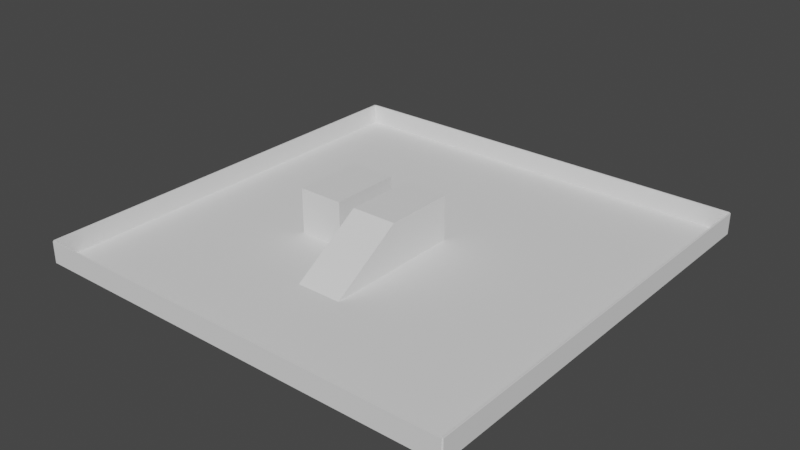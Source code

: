 # Source: DefaultLevel.blend  (saved by Blender 2.91.10; exported with 4.5.12 LTS)
import bpy
from mathutils import Matrix  # noqa: F401  (used for matrix-valued properties, if any)

bpy.ops.wm.read_factory_settings(use_empty=True)
scene = bpy.context.scene
scene.name = 'Scene'

# ---- collections
col_walls = bpy.data.collections.new('Walls'); scene.collection.children.link(col_walls)
col_obsticles = bpy.data.collections.new('Obsticles'); scene.collection.children.link(col_obsticles)

# ---- world
world_world = bpy.data.worlds.new('World'); scene.world = world_world
world_world.use_nodes = True; world_world.node_tree.nodes.clear()
_N = world_world.node_tree.nodes; _L = world_world.node_tree.links
n0 = _N.new('ShaderNodeOutputWorld'); n0.name = 'World Output'; n0.location = (300, 300)
n1 = _N.new('ShaderNodeBackground'); n1.name = 'Background'; n1.location = (10, 300)
n1.inputs[0].default_value = (0.05088, 0.05088, 0.05088, 1.0)
_L.new(n1.outputs[0], n0.inputs[0])
n0.is_active_output = True
world_world.color = (0.05088, 0.05088, 0.05088)
world_world.use_sun_shadow = False
world_world.sun_shadow_jitter_overblur = 0.0

# ---- meshes
me_cube_002 = bpy.data.meshes.new('Cube.002')
me_cube_002.from_pydata([(-1.0, -1.0, -1.0), (-1.0, -1.0, 1.0), (-1.0, 1.0, -1.0), (-1.0, 1.0, 1.0), (1.0, -1.0, -1.0), (1.0, -1.0, 1.0), (1.0, 1.0, -1.0), (1.0, 1.0, 1.0)], [], [(0, 1, 3, 2), (2, 3, 7, 6), (6, 7, 5, 4), (4, 5, 1, 0), (2, 6, 4, 0), (7, 3, 1, 5)])
_uv = me_cube_002.uv_layers.new(name='UVMap')
_uv.uv.foreach_set('vector', [0.375, 0.0, 0.625, 0.0, 0.625, 0.25, 0.375, 0.25, 0.375, 0.25, 0.625, 0.25, 0.625, 0.5, 0.375, 0.5, 0.375, 0.5, 0.625, 0.5, 0.625, 0.75, 0.375, 0.75, 0.375, 0.75, 0.625, 0.75, 0.625, 1.0, 0.375, 1.0, 0.125, 0.5, 0.375, 0.5, 0.375, 0.75, 0.125, 0.75, 0.625, 0.5, 0.875, 0.5, 0.875, 0.75, 0.625, 0.75])
me_cube_002.use_remesh_fix_poles = True
me_cube_002.use_remesh_preserve_attributes = False
me_cube_002.use_mirror_vertex_groups = False
me_cube_002.update()
me_cube_003 = bpy.data.meshes.new('Cube.003')
me_cube_003.from_pydata([(-1.0, -1.0, -1.0), (-1.0, -1.0, 1.0), (-1.0, 1.0, -1.0), (-1.0, 1.0, 1.0), (1.0, -1.0, -1.0), (1.0, -1.0, 1.0), (1.0, 1.0, -1.0), (1.0, 1.0, 1.0)], [], [(0, 1, 3, 2), (2, 3, 7, 6), (6, 7, 5, 4), (4, 5, 1, 0), (2, 6, 4, 0), (7, 3, 1, 5)])
_uv = me_cube_003.uv_layers.new(name='UVMap')
_uv.uv.foreach_set('vector', [0.375, 0.0, 0.625, 0.0, 0.625, 0.25, 0.375, 0.25, 0.375, 0.25, 0.625, 0.25, 0.625, 0.5, 0.375, 0.5, 0.375, 0.5, 0.625, 0.5, 0.625, 0.75, 0.375, 0.75, 0.375, 0.75, 0.625, 0.75, 0.625, 1.0, 0.375, 1.0, 0.125, 0.5, 0.375, 0.5, 0.375, 0.75, 0.125, 0.75, 0.625, 0.5, 0.875, 0.5, 0.875, 0.75, 0.625, 0.75])
me_cube_003.use_remesh_fix_poles = True
me_cube_003.use_remesh_preserve_attributes = False
me_cube_003.use_mirror_vertex_groups = False
me_cube_003.update()
me_cube_004 = bpy.data.meshes.new('Cube.004')
me_cube_004.from_pydata([(-1.0, -1.0, -1.0), (-1.0, -1.0, 1.0), (-1.0, 1.0, -1.0), (-1.0, 1.0, 1.0), (1.0, -1.0, -1.0), (1.0, -1.0, 1.0), (1.0, 1.0, -1.0), (1.0, 1.0, 1.0)], [], [(0, 1, 3, 2), (2, 3, 7, 6), (6, 7, 5, 4), (4, 5, 1, 0), (2, 6, 4, 0), (7, 3, 1, 5)])
_uv = me_cube_004.uv_layers.new(name='UVMap')
_uv.uv.foreach_set('vector', [0.375, 0.0, 0.625, 0.0, 0.625, 0.25, 0.375, 0.25, 0.375, 0.25, 0.625, 0.25, 0.625, 0.5, 0.375, 0.5, 0.375, 0.5, 0.625, 0.5, 0.625, 0.75, 0.375, 0.75, 0.375, 0.75, 0.625, 0.75, 0.625, 1.0, 0.375, 1.0, 0.125, 0.5, 0.375, 0.5, 0.375, 0.75, 0.125, 0.75, 0.625, 0.5, 0.875, 0.5, 0.875, 0.75, 0.625, 0.75])
me_cube_004.use_remesh_fix_poles = True
me_cube_004.use_remesh_preserve_attributes = False
me_cube_004.use_mirror_vertex_groups = False
me_cube_004.update()
me_cube_005 = bpy.data.meshes.new('Cube.005')
me_cube_005.from_pydata([(-1.0, -1.0, -1.0), (-1.0, -1.0, 1.0), (-1.0, 1.0, -1.0), (-1.0, 1.0, 1.0), (1.0, -1.0, -1.0), (1.0, -1.0, 1.0), (1.0, 1.0, -1.0), (1.0, 1.0, 1.0)], [], [(0, 1, 3, 2), (2, 3, 7, 6), (6, 7, 5, 4), (4, 5, 1, 0), (2, 6, 4, 0), (7, 3, 1, 5)])
_uv = me_cube_005.uv_layers.new(name='UVMap')
_uv.uv.foreach_set('vector', [0.375, 0.0, 0.625, 0.0, 0.625, 0.25, 0.375, 0.25, 0.375, 0.25, 0.625, 0.25, 0.625, 0.5, 0.375, 0.5, 0.375, 0.5, 0.625, 0.5, 0.625, 0.75, 0.375, 0.75, 0.375, 0.75, 0.625, 0.75, 0.625, 1.0, 0.375, 1.0, 0.125, 0.5, 0.375, 0.5, 0.375, 0.75, 0.125, 0.75, 0.625, 0.5, 0.875, 0.5, 0.875, 0.75, 0.625, 0.75])
me_cube_005.use_remesh_fix_poles = True
me_cube_005.use_remesh_preserve_attributes = False
me_cube_005.use_mirror_vertex_groups = False
me_cube_005.update()
me_cube_006 = bpy.data.meshes.new('Cube.006')
me_cube_006.from_pydata([(-1.0, -1.0, -1.0), (-1.0, -1.0, 1.0), (-1.0, 1.0, -1.0), (-1.0, 1.0, 1.0), (1.0, -1.0, -1.0), (1.0, -1.0, 1.0), (1.0, 1.0, -1.0), (1.0, 1.0, 1.0)], [], [(0, 1, 3, 2), (2, 3, 7, 6), (6, 7, 5, 4), (4, 5, 1, 0), (2, 6, 4, 0), (7, 3, 1, 5)])
_uv = me_cube_006.uv_layers.new(name='UVMap')
_uv.uv.foreach_set('vector', [0.375, 0.0, 0.625, 0.0, 0.625, 0.25, 0.375, 0.25, 0.375, 0.25, 0.625, 0.25, 0.625, 0.5, 0.375, 0.5, 0.375, 0.5, 0.625, 0.5, 0.625, 0.75, 0.375, 0.75, 0.375, 0.75, 0.625, 0.75, 0.625, 1.0, 0.375, 1.0, 0.125, 0.5, 0.375, 0.5, 0.375, 0.75, 0.125, 0.75, 0.625, 0.5, 0.875, 0.5, 0.875, 0.75, 0.625, 0.75])
me_cube_006.use_remesh_fix_poles = True
me_cube_006.use_remesh_preserve_attributes = False
me_cube_006.use_mirror_vertex_groups = False
me_cube_006.update()
me_cube_007 = bpy.data.meshes.new('Cube.007')
me_cube_007.from_pydata([(-1.0, -1.0, -1.0), (-1.0, -1.0, 1.0), (-1.0, 1.0, -1.0), (-1.0, 1.0, 1.0), (1.0, -1.0, -1.0), (1.0, -1.0, 1.0), (1.0, 1.0, -1.0), (1.0, 1.0, 1.0)], [], [(0, 1, 3, 2), (2, 3, 7, 6), (6, 7, 5, 4), (4, 5, 1, 0), (2, 6, 4, 0), (7, 3, 1, 5)])
_uv = me_cube_007.uv_layers.new(name='UVMap')
_uv.uv.foreach_set('vector', [0.375, 0.0, 0.625, 0.0, 0.625, 0.25, 0.375, 0.25, 0.375, 0.25, 0.625, 0.25, 0.625, 0.5, 0.375, 0.5, 0.375, 0.5, 0.625, 0.5, 0.625, 0.75, 0.375, 0.75, 0.375, 0.75, 0.625, 0.75, 0.625, 1.0, 0.375, 1.0, 0.125, 0.5, 0.375, 0.5, 0.375, 0.75, 0.125, 0.75, 0.625, 0.5, 0.875, 0.5, 0.875, 0.75, 0.625, 0.75])
me_cube_007.use_remesh_fix_poles = True
me_cube_007.use_remesh_preserve_attributes = False
me_cube_007.use_mirror_vertex_groups = False
me_cube_007.update()
me_cube_009 = bpy.data.meshes.new('Cube.009')
me_cube_009.from_pydata([(-1.0, -1.0, -1.0), (-1.0, -1.0, 1.0), (-1.0, 1.0, -1.0), (-1.0, 1.0, 1.0), (1.0, -1.0, -1.0), (1.0, -1.0, 1.0), (1.0, 1.0, -1.0), (1.0, 1.0, 1.0)], [], [(0, 1, 3, 2), (2, 3, 7, 6), (6, 7, 5, 4), (4, 5, 1, 0), (2, 6, 4, 0), (7, 3, 1, 5)])
_uv = me_cube_009.uv_layers.new(name='UVMap')
_uv.uv.foreach_set('vector', [0.375, 0.0, 0.625, 0.0, 0.625, 0.25, 0.375, 0.25, 0.375, 0.25, 0.625, 0.25, 0.625, 0.5, 0.375, 0.5, 0.375, 0.5, 0.625, 0.5, 0.625, 0.75, 0.375, 0.75, 0.375, 0.75, 0.625, 0.75, 0.625, 1.0, 0.375, 1.0, 0.125, 0.5, 0.375, 0.5, 0.375, 0.75, 0.125, 0.75, 0.625, 0.5, 0.875, 0.5, 0.875, 0.75, 0.625, 0.75])
me_cube_009.use_remesh_fix_poles = True
me_cube_009.use_remesh_preserve_attributes = False
me_cube_009.use_mirror_vertex_groups = False
me_cube_009.update()
me_cube_008 = bpy.data.meshes.new('Cube.008')
me_cube_008.from_pydata([(-1.0, -1.0, -1.0), (-1.0, -1.0, -0.989), (-1.0, 1.0, -1.0), (-1.0, 1.0, 1.0), (1.0, -1.0, -1.0), (1.0, -1.0, -0.989), (1.0, 1.0, -1.0), (1.0, 1.0, 1.0)], [], [(0, 1, 3, 2), (2, 3, 7, 6), (6, 7, 5, 4), (4, 5, 1, 0), (2, 6, 4, 0), (7, 3, 1, 5)])
_uv = me_cube_008.uv_layers.new(name='UVMap')
_uv.uv.foreach_set('vector', [0.375, 0.0, 0.625, 0.0, 0.625, 0.25, 0.375, 0.25, 0.375, 0.25, 0.625, 0.25, 0.625, 0.5, 0.375, 0.5, 0.375, 0.5, 0.625, 0.5, 0.625, 0.75, 0.375, 0.75, 0.375, 0.75, 0.625, 0.75, 0.625, 1.0, 0.375, 1.0, 0.125, 0.5, 0.375, 0.5, 0.375, 0.75, 0.125, 0.75, 0.625, 0.5, 0.875, 0.5, 0.875, 0.75, 0.625, 0.75])
me_cube_008.use_remesh_fix_poles = True
me_cube_008.use_remesh_preserve_attributes = False
me_cube_008.use_mirror_vertex_groups = False
me_cube_008.update()

# ---- objects
ob_floor = bpy.data.objects.new('Floor', me_cube_002)
ob_cube_001 = bpy.data.objects.new('Cube.001', me_cube_003)
ob_cube_002 = bpy.data.objects.new('Cube.002', me_cube_004)
ob_cube_003 = bpy.data.objects.new('Cube.003', me_cube_005)
ob_cube_004 = bpy.data.objects.new('Cube.004', me_cube_006)
ob_cube_005 = bpy.data.objects.new('Cube.005', me_cube_007)
ob_cube_007 = bpy.data.objects.new('Cube.007', me_cube_009)
ob_incline = bpy.data.objects.new('Incline', me_cube_008)

# ---- transforms, parenting, visibility, modifiers, constraints
ob_floor.location = (0.0, 0.0, 0.0)
ob_floor.scale = (300.0, 300.0, 1.0)
ob_floor.lineart.crease_threshold = 0.0
ob_cube_001.location = (301.0, 0.0, 14.63)
ob_cube_001.scale = (1.0, 300.0, 15.0)
ob_cube_001.lineart.crease_threshold = 0.0
ob_cube_002.location = (-301.0, 0.0, 14.63)
ob_cube_002.scale = (1.0, 299.9, 15.0)
ob_cube_002.lineart.crease_threshold = 0.0
ob_cube_003.location = (0.0, 300.4, 14.63)
ob_cube_003.rotation_euler = (0.0, -0.0, -1.569)
ob_cube_003.scale = (1.0, 300.0, 15.0)
ob_cube_003.lineart.crease_threshold = 0.0
ob_cube_004.location = (0.0, -301.0, 14.63)
ob_cube_004.rotation_euler = (0.0, -0.0, 1.571)
ob_cube_004.scale = (1.0, 300.0, 15.0)
ob_cube_004.lineart.crease_threshold = 0.0
ob_cube_005.location = (0.0, 0.0, 32.32)
ob_cube_005.scale = (32.0, 50.0, 32.0)
ob_cube_005.lineart.crease_threshold = 0.0
ob_cube_007.location = (-88.31, 0.0, 32.32)
ob_cube_007.scale = (32.0, 50.0, 32.0)
ob_cube_007.lineart.crease_threshold = 0.0
ob_incline.location = (0.0, -99.98, 32.32)
ob_incline.scale = (32.0, 50.0, 32.0)
ob_incline.lineart.crease_threshold = 0.0

# ---- collection membership
scene.collection.objects.link(ob_floor)
col_walls.objects.link(ob_cube_001)
col_walls.objects.link(ob_cube_002)
col_walls.objects.link(ob_cube_003)
col_walls.objects.link(ob_cube_004)
col_obsticles.objects.link(ob_cube_005)
col_obsticles.objects.link(ob_cube_007)
col_obsticles.objects.link(ob_incline)

# ---- scene / render settings (as saved in the file)
scene.frame_start = 1; scene.frame_end = 250; scene.frame_set(1)
scene.render.engine = 'BLENDER_EEVEE_NEXT'
scene.cycles.use_denoising = False
scene.cycles.samples = 128
scene.cycles.sampling_pattern = 'TABULATED_SOBOL'
scene.cycles.use_adaptive_sampling = False
scene.cycles.use_light_tree = False
scene.view_settings.view_transform = 'Filmic'
bpy.context.view_layer.update()

# ---- added for rendering (the .blend has no active camera and no usable light): camera, sun
cam_auto = bpy.data.cameras.new('AutoCamera')
cam_auto.lens = 50.0
cam_auto.sensor_width = 36.0
cam_auto.clip_end = 13909.4
ob_auto_camera = bpy.data.objects.new('AutoCamera', cam_auto)
scene.collection.objects.link(ob_auto_camera)
ob_auto_camera.location = (792.56, -951.113, 665.71)
ob_auto_camera.rotation_euler = (1.09748, -7.21219e-08, 0.694738)
scene.camera = ob_auto_camera
light_auto_sun = bpy.data.lights.new('AutoSun', 'SUN')
light_auto_sun.energy = 3.0
light_auto_sun.angle = 0.0523599
ob_auto_sun = bpy.data.objects.new('AutoSun', light_auto_sun)
scene.collection.objects.link(ob_auto_sun)
ob_auto_sun.rotation_euler = (0.872665, 0.174533, 0.523599)
bpy.context.view_layer.update()
